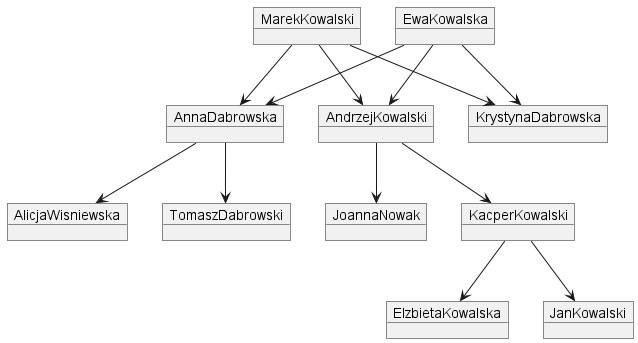

The diagram above was rendered by PlantUML. Its source (embedded in the PNG):
@startuml
object MarekKowalski
object EwaKowalska
object AnnaDabrowska
object AndrzejKowalski
object KrystynaDabrowska
object AlicjaWisniewska
object TomaszDabrowski
object JoannaNowak
object KacperKowalski
object ElzbietaKowalska
object JanKowalski

EwaKowalska --> AnnaDabrowska
MarekKowalski --> AnnaDabrowska
EwaKowalska --> AndrzejKowalski
MarekKowalski --> AndrzejKowalski
EwaKowalska --> KrystynaDabrowska
MarekKowalski --> KrystynaDabrowska
AnnaDabrowska --> AlicjaWisniewska
AnnaDabrowska --> TomaszDabrowski
AndrzejKowalski --> JoannaNowak
AndrzejKowalski --> KacperKowalski
KacperKowalski --> ElzbietaKowalska
KacperKowalski --> JanKowalski

@enduml